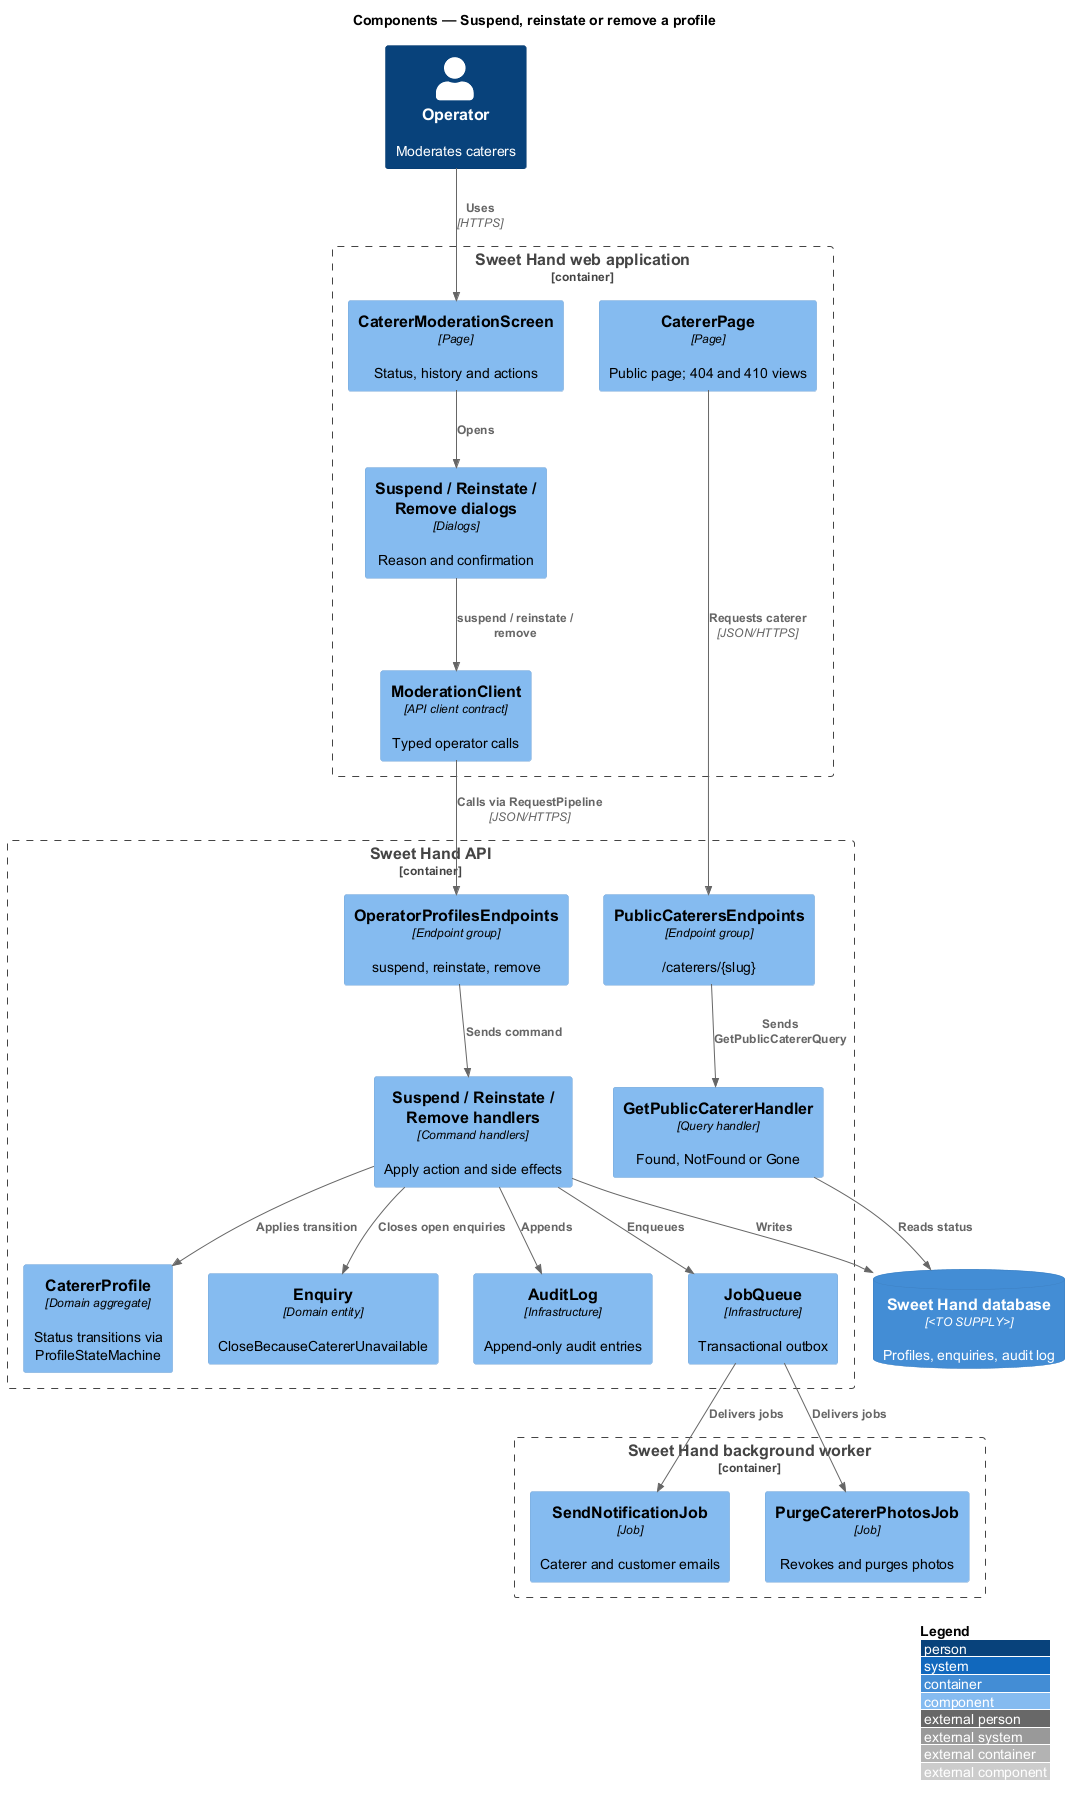

The diagram above was rendered by PlantUML. Its source (embedded in the PNG):
@startuml
!include <C4/C4_Component>
LAYOUT_WITH_LEGEND()
title Components — Suspend, reinstate or remove a profile

Person(operator, "Operator", "Moderates caterers")
Container_Boundary(web, "Sweet Hand web application") {
  Component(screen, "CatererModerationScreen", "Page", "Status, history and actions")
  Component(dialogs, "Suspend / Reinstate / Remove dialogs", "Dialogs", "Reason and confirmation")
  Component(client, "ModerationClient", "API client contract", "Typed operator calls")
  Component(catererPage, "CatererPage", "Page", "Public page; 404 and 410 views")
}
Container_Boundary(api, "Sweet Hand API") {
  Component(opEndpoints, "OperatorProfilesEndpoints", "Endpoint group", "suspend, reinstate, remove")
  Component(pubEndpoints, "PublicCaterersEndpoints", "Endpoint group", "/caterers/{slug}")
  Component(handlers, "Suspend / Reinstate / Remove handlers", "Command handlers", "Apply action and side effects")
  Component(pubHandler, "GetPublicCatererHandler", "Query handler", "Found, NotFound or Gone")
  Component(profile, "CatererProfile", "Domain aggregate", "Status transitions via ProfileStateMachine")
  Component(enquiry, "Enquiry", "Domain entity", "CloseBecauseCatererUnavailable")
  Component(audit, "AuditLog", "Infrastructure", "Append-only audit entries")
  Component(jobs, "JobQueue", "Infrastructure", "Transactional outbox")
}
Container_Boundary(worker, "Sweet Hand background worker") {
  Component(notify, "SendNotificationJob", "Job", "Caterer and customer emails")
  Component(purge, "PurgeCatererPhotosJob", "Job", "Revokes and purges photos")
}
ContainerDb(db, "Sweet Hand database", "<TO SUPPLY>", "Profiles, enquiries, audit log")

Rel(operator, screen, "Uses", "HTTPS")
Rel(screen, dialogs, "Opens")
Rel(dialogs, client, "suspend / reinstate / remove")
Rel(client, opEndpoints, "Calls via RequestPipeline", "JSON/HTTPS")
Rel(opEndpoints, handlers, "Sends command")
Rel(handlers, profile, "Applies transition")
Rel(handlers, enquiry, "Closes open enquiries")
Rel(handlers, audit, "Appends")
Rel(handlers, jobs, "Enqueues")
Rel(catererPage, pubEndpoints, "Requests caterer", "JSON/HTTPS")
Rel(pubEndpoints, pubHandler, "Sends GetPublicCatererQuery")
Rel(pubHandler, db, "Reads status")
Rel(handlers, db, "Writes")
Rel(jobs, notify, "Delivers jobs")
Rel(jobs, purge, "Delivers jobs")
@enduml